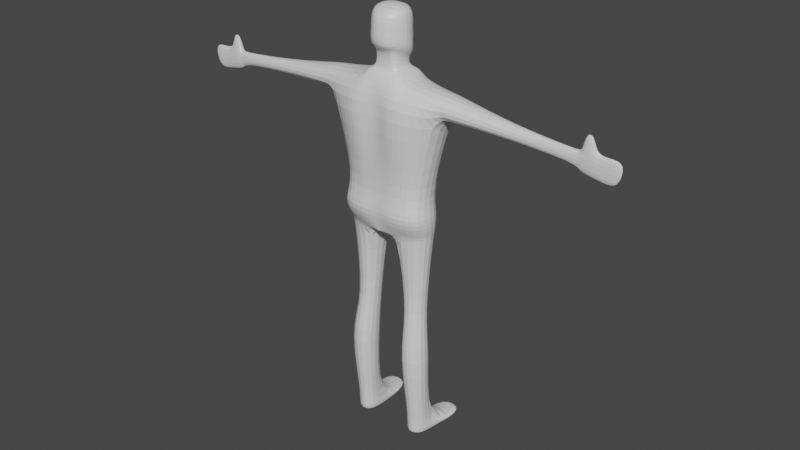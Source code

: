 # Source: slenderBody.blend  (saved by Blender 2.93.21; exported with 4.5.12 LTS)
import bpy
from mathutils import Matrix  # noqa: F401  (used for matrix-valued properties, if any)

bpy.ops.wm.read_factory_settings(use_empty=True)
scene = bpy.context.scene
scene.name = 'Scene'

# ---- collections
col_collection = bpy.data.collections.new('Collection'); scene.collection.children.link(col_collection)

# ---- materials (node trees are filled in below, after node groups)
mat_material = bpy.data.materials.new('Material')
mat_material.alpha_threshold = 0.0
mat_material.use_transparent_shadow = False
mat_material.line_color = (0.0, 0.0, 0.0, 1.0)

# ---- material node trees
mat_material.use_nodes = True; mat_material.node_tree.nodes.clear()
_N = mat_material.node_tree.nodes; _L = mat_material.node_tree.links
n0 = _N.new('ShaderNodeOutputMaterial'); n0.name = 'Material Output'; n0.location = (300, 300)
n1 = _N.new('ShaderNodeBsdfPrincipled'); n1.name = 'Principled BSDF'; n1.location = (10, 300)
n1.distribution = 'GGX'
n1.subsurface_method = 'BURLEY'
n1.inputs[2].default_value = 0.4
n1.inputs[3].default_value = 1.45
n1.inputs[27].default_value = (0.0, 0.0, 0.0, 1.0)
n1.inputs[28].default_value = 1.0
_L.new(n1.outputs[0], n0.inputs[0])
n0.is_active_output = True

# ---- world
world_world = bpy.data.worlds.new('World'); scene.world = world_world
world_world.use_nodes = True; world_world.node_tree.nodes.clear()
_N = world_world.node_tree.nodes; _L = world_world.node_tree.links
n0 = _N.new('ShaderNodeOutputWorld'); n0.name = 'World Output'; n0.location = (300, 300)
n1 = _N.new('ShaderNodeBackground'); n1.name = 'Background'; n1.location = (10, 300)
n1.inputs[0].default_value = (0.05088, 0.05088, 0.05088, 1.0)
_L.new(n1.outputs[0], n0.inputs[0])
n0.is_active_output = True
world_world.color = (0.05088, 0.05088, 0.05088)
world_world.use_sun_shadow = False
world_world.sun_shadow_jitter_overblur = 0.0

# ---- meshes
me_cube = bpy.data.meshes.new('Cube')
me_cube.from_pydata([(1.181, 0.4852, 0.8673), (0.759, 0.495, -1.0), (1.181, -0.4852, 0.8673), (0.759, -0.495, -1.0), (0.0, 0.7497, -1.0), (0.0, -0.7347, 0.9454), (0.0, -0.7497, -1.0), (0.0, 0.7347, 0.9454), (0.3532, -0.6597, -1.0), (0.4171, 0.6466, 0.9454), (0.3532, 0.6597, -1.0), (0.4171, -0.6466, 0.9454), (0.4171, -0.5134, 1.024), (0.0, -0.5834, 1.024), (0.0, 0.5834, 1.024), (0.4171, 0.5134, 1.024), (1.14, 0.6232, 0.4478), (1.14, -0.6232, 0.4478), (0.0, 0.9438, 0.5506), (0.0, -0.9438, 0.5506), (0.4989, -1.259, 0.5506), (0.4027, 0.8305, 0.5506), (0.3532, -0.6597, -1.733), (0.8481, -0.495, -1.733), (0.8481, 0.495, -1.733), (0.3532, 0.6597, -1.733), (0.0, 0.7497, -1.733), (0.0, -0.7497, -1.733), (0.1963, -0.6597, -1.819), (0.8323, -0.495, -1.774), (0.8323, 0.495, -1.774), (0.1963, 0.6597, -1.819), (0.0, 0.7497, -1.774), (0.0, -0.7497, -1.774), (0.0, -0.8833, -1.367), (0.3532, -1.047, -1.367), (0.3532, 0.6597, -1.367), (0.0, 0.7497, -1.367), (0.9049, -0.8821, -1.367), (0.9049, 0.495, -1.367), (0.338, -0.6369, -5.864), (0.8436, -0.4779, -5.853), (0.8436, 0.4779, -5.853), (0.338, 0.6369, -5.864), (3.553, 0.1633, 0.5929), (3.553, -0.1213, 0.5929), (3.519, 0.1145, 0.2312), (3.519, -0.1145, 0.2312), (1.211, -0.6232, 0.4409), (1.252, -0.4852, 0.8604), (1.211, 0.6232, 0.4409), (1.252, 0.4852, 0.8604), (2.313, -0.2751, 0.4219), (2.313, 0.2751, 0.4219), (2.333, -0.2142, 0.6665), (2.333, 0.2142, 0.6665), (4.299, 0.07807, 0.5894), (4.299, -0.07807, 0.5894), (4.197, 0.07368, 0.1182), (4.197, -0.07368, 0.1182), (3.729, 0.1145, 0.1888), (3.729, -0.1145, 0.1888), (3.789, 0.1633, 0.5916), (3.789, -0.1213, 0.5916), (3.608, 0.06606, 0.8692), (3.608, -0.06606, 0.8692), (3.736, -0.06606, 0.8685), (3.736, 0.06606, 0.8685), (3.931, 0.07368, 0.1481), (4.014, 0.07807, 0.5903), (3.931, -0.07368, 0.1481), (4.014, -0.07807, 0.5903), (3.506, -0.108, 0.3278), (3.506, 0.108, 0.3278), (3.527, -0.1144, 0.5629), (3.527, 0.1144, 0.5629), (0.3614, 0.3843, -3.47), (0.3614, -0.3843, -3.47), (0.6743, -0.2884, -3.449), (0.6743, 0.2884, -3.449), (0.317, 0.372, -4.062), (0.8726, 0.2791, -4.044), (0.317, -0.8925, -4.062), (0.8726, -0.7997, -4.044), (0.445, 0.3381, -5.695), (0.7374, 0.2537, -5.688), (0.445, -0.3863, -5.695), (0.7374, -0.3019, -5.688), (1.09, 1.731, -5.808), (0.2914, 1.89, -5.819), (0.4603, 1.87, -5.715), (0.9222, 1.786, -5.708), (0.2201, -0.3627, 1.078), (0.0, -0.4122, 1.078), (0.0, 0.4122, 1.078), (0.2201, 0.3627, 1.078), (0.2201, -0.3627, 1.405), (0.0, -0.4122, 1.405), (0.0, 0.4122, 1.228), (0.2201, 0.3627, 1.228), (0.3455, -0.2389, 2.036), (0.0, -0.611, 2.129), (0.0, 0.611, 2.129), (0.3455, 0.2389, 2.036), (0.0, 0.7763, 1.288), (0.3455, 0.3035, 1.288), (0.3455, -0.3035, 1.465), (0.0, -0.7763, 1.465), (0.1712, 0.7061, -1.0), (0.2021, -0.692, 0.9454), (0.1712, -0.7061, -1.0), (0.2021, 0.692, 0.9454), (0.2021, -0.5495, 1.024), (0.1067, -0.3882, 1.405), (0.2021, 0.5495, 1.024), (0.1952, 0.8889, 0.5506), (0.2418, -1.097, 0.5506), (0.1712, 0.7061, -1.733), (0.1712, -0.7061, -1.733), (0.09514, 0.7061, -1.795), (0.09514, -0.7061, -1.795), (0.1712, -0.9625, -1.367), (0.1712, 0.7061, -1.367), (0.1067, -0.3882, 1.078), (0.1067, 0.3882, 1.078), (0.1067, 0.3882, 1.228), (0.1674, -0.5576, 2.129), (0.1674, 0.5576, 2.129), (0.1674, -0.7086, 1.465), (0.03195, 0.7471, 1.288), (0.0, 0.7003, 1.704), (0.0, -0.7003, 1.771), (0.3455, 0.2738, 1.675), (0.3455, -0.2738, 1.771), (0.1674, -0.6391, 1.771), (0.03195, 0.6777, 1.704), (0.3455, 0.275, 1.533), (0.3455, -0.275, 1.632), (0.0, 0.7032, 1.533), (0.0, -0.7032, 1.759), (0.1674, -0.6418, 1.759), (0.03195, 0.6804, 1.533), (0.0, 0.8456, 1.548), (0.0, -0.703, 1.76), (0.1674, -0.6416, 1.76), (0.03195, 0.8228, 1.548), (0.3455, 0.2749, 1.546), (0.3455, -0.2749, 1.644)], [], [(122, 36, 25, 117), (74, 72, 47, 45), (21, 9, 0, 16), (116, 109, 5, 19), (111, 7, 14, 114), (0, 9, 11, 2), (17, 2, 11, 20), (115, 111, 9, 21), (121, 34, 27, 118), (114, 14, 94, 124), (108, 115, 21, 10), (109, 11, 12, 112), (11, 9, 15, 12), (3, 17, 20, 8), (110, 116, 19, 6), (10, 21, 16, 1), (1, 16, 17, 3), (27, 26, 32, 33), (25, 24, 30, 31), (3, 8, 35, 38), (39, 38, 23, 24), (36, 39, 24, 25), (38, 35, 22, 23), (86, 84, 43, 40), (119, 31, 28, 120), (24, 23, 29, 30), (118, 27, 33, 120), (117, 25, 31, 119), (23, 22, 28, 29), (10, 1, 39, 36), (1, 3, 38, 39), (110, 6, 34, 121), (108, 10, 36, 122), (43, 42, 41, 40), (87, 86, 40, 41), (43, 84, 90, 89), (85, 87, 41, 42), (70, 68, 58, 59), (72, 73, 46, 47), (75, 74, 45, 44), (73, 75, 44, 46), (16, 0, 51, 50), (0, 2, 49, 51), (17, 16, 50, 48), (2, 17, 48, 49), (50, 51, 55, 53), (51, 49, 54, 55), (48, 50, 53, 52), (49, 48, 52, 54), (58, 56, 57, 59), (68, 69, 56, 58), (71, 70, 59, 57), (69, 71, 57, 56), (45, 63, 66, 65), (45, 47, 61, 63), (46, 44, 62, 60), (47, 46, 60, 61), (64, 65, 66, 67), (63, 62, 67, 66), (62, 44, 64, 67), (44, 45, 65, 64), (62, 63, 71, 69), (63, 61, 70, 71), (60, 62, 69, 68), (61, 60, 68, 70), (53, 55, 75, 73), (55, 54, 74, 75), (52, 53, 73, 72), (54, 52, 72, 74), (30, 29, 78, 79), (31, 30, 79, 76), (29, 28, 77, 78), (28, 31, 76, 77), (79, 78, 83, 81), (76, 79, 81, 80), (78, 77, 82, 83), (77, 76, 80, 82), (81, 83, 87, 85), (80, 81, 85, 84), (83, 82, 86, 87), (82, 80, 84, 86), (90, 91, 88, 89), (42, 43, 89, 88), (85, 42, 88, 91), (84, 85, 91, 90), (124, 94, 98, 125), (112, 12, 92, 123), (12, 15, 95, 92), (135, 130, 102, 127), (123, 92, 96, 113), (92, 95, 99, 96), (127, 102, 101, 126), (133, 132, 103, 100), (113, 96, 106, 128), (134, 133, 100, 126), (96, 99, 105, 106), (125, 98, 104, 129), (99, 125, 129, 105), (131, 134, 126, 101), (97, 113, 128, 107), (103, 127, 126, 100), (93, 123, 113, 97), (132, 135, 127, 103), (13, 112, 123, 93), (95, 124, 125, 99), (4, 108, 122, 37), (8, 110, 121, 35), (26, 117, 119, 32), (22, 118, 120, 28), (32, 119, 120, 33), (8, 20, 116, 110), (5, 109, 112, 13), (4, 18, 115, 108), (15, 114, 124, 95), (35, 121, 118, 22), (18, 7, 111, 115), (9, 111, 114, 15), (20, 11, 109, 116), (37, 122, 117, 26), (146, 145, 135, 132), (143, 144, 134, 131), (144, 147, 133, 134), (147, 146, 132, 133), (145, 142, 130, 135), (129, 104, 138, 141), (106, 105, 136, 137), (128, 106, 137, 140), (107, 128, 140, 139), (105, 129, 141, 136), (141, 138, 142, 145), (137, 136, 146, 147), (140, 137, 147, 144), (139, 140, 144, 143), (136, 141, 145, 146)])
_uv = me_cube.uv_layers.new(name='UVMap')
_uv.uv.foreach_set('vector', [0.375, 0.3964, 0.375, 0.4192, 0.375, 0.4192, 0.375, 0.3964, 0.625, 0.75, 0.5688, 0.75, 0.5688, 0.75, 0.625, 0.75, 0.5688, 0.4192, 0.625, 0.4192, 0.625, 0.5, 0.5688, 0.5, 0.5688, 0.8536, 0.625, 0.8536, 0.625, 0.875, 0.5688, 0.875, 0.625, 0.3964, 0.625, 0.375, 0.625, 0.375, 0.625, 0.3964, 0.625, 0.5, 0.7058, 0.5, 0.7058, 0.75, 0.625, 0.75, 0.5688, 0.75, 0.625, 0.75, 0.625, 0.8308, 0.5688, 0.8308, 0.5688, 0.3964, 0.625, 0.3964, 0.625, 0.4192, 0.5688, 0.4192, 0.375, 0.8536, 0.375, 0.875, 0.375, 0.875, 0.375, 0.8536, 0.625, 0.3964, 0.625, 0.375, 0.625, 0.375, 0.625, 0.3964, 0.375, 0.3964, 0.5688, 0.3964, 0.5688, 0.4192, 0.375, 0.4192, 0.625, 0.8536, 0.625, 0.8308, 0.625, 0.8308, 0.625, 0.8536, 0.7058, 0.75, 0.7058, 0.5, 0.7058, 0.5, 0.7058, 0.75, 0.375, 0.75, 0.5688, 0.75, 0.5688, 0.8308, 0.375, 0.8308, 0.375, 0.8536, 0.5688, 0.8536, 0.5688, 0.875, 0.375, 0.875, 0.375, 0.4192, 0.5688, 0.4192, 0.5688, 0.5, 0.375, 0.5, 0.375, 0.5, 0.5688, 0.5, 0.5688, 0.75, 0.375, 0.75, 0.0, 0.0, 0.0, 0.0, 0.0, 0.0, 0.0, 0.0, 0.375, 0.4192, 0.375, 0.5, 0.375, 0.5, 0.375, 0.4192, 0.375, 0.75, 0.375, 0.8308, 0.375, 0.8308, 0.375, 0.75, 0.375, 0.5, 0.375, 0.75, 0.375, 0.75, 0.375, 0.5, 0.375, 0.4192, 0.375, 0.5, 0.375, 0.5, 0.375, 0.4192, 0.375, 0.75, 0.375, 0.8308, 0.375, 0.8308, 0.375, 0.75, 0.2942, 0.75, 0.2942, 0.5, 0.2942, 0.5, 0.2942, 0.75, 0.2714, 0.5, 0.2942, 0.5, 0.2942, 0.75, 0.2714, 0.75, 0.375, 0.5, 0.375, 0.75, 0.375, 0.75, 0.375, 0.5, 0.375, 0.8536, 0.375, 0.875, 0.375, 0.875, 0.375, 0.8536, 0.375, 0.3964, 0.375, 0.4192, 0.375, 0.4192, 0.375, 0.3964, 0.375, 0.75, 0.375, 0.8308, 0.375, 0.8308, 0.375, 0.75, 0.375, 0.4192, 0.375, 0.5, 0.375, 0.5, 0.375, 0.4192, 0.375, 0.5, 0.375, 0.75, 0.375, 0.75, 0.375, 0.5, 0.375, 0.8536, 0.375, 0.875, 0.375, 0.875, 0.375, 0.8536, 0.375, 0.3964, 0.375, 0.4192, 0.375, 0.4192, 0.375, 0.3964, 0.2942, 0.5, 0.375, 0.5, 0.375, 0.75, 0.2942, 0.75, 0.375, 0.75, 0.375, 0.8308, 0.375, 0.8308, 0.375, 0.75, 0.2942, 0.5, 0.2942, 0.5, 0.2942, 0.5, 0.2942, 0.5, 0.375, 0.5, 0.375, 0.75, 0.375, 0.75, 0.375, 0.5, 0.5688, 0.75, 0.5688, 0.5, 0.5688, 0.5, 0.5688, 0.75, 0.5688, 0.75, 0.5688, 0.5, 0.5688, 0.5, 0.5688, 0.75, 0.625, 0.5, 0.625, 0.75, 0.625, 0.75, 0.625, 0.5, 0.5688, 0.5, 0.625, 0.5, 0.625, 0.5, 0.5688, 0.5, 0.5688, 0.5, 0.625, 0.5, 0.625, 0.5, 0.5688, 0.5, 0.625, 0.5, 0.625, 0.75, 0.625, 0.75, 0.625, 0.5, 0.5688, 0.75, 0.5688, 0.5, 0.5688, 0.5, 0.5688, 0.75, 0.625, 0.75, 0.5688, 0.75, 0.5688, 0.75, 0.625, 0.75, 0.5688, 0.5, 0.625, 0.5, 0.625, 0.5, 0.5688, 0.5, 0.625, 0.5, 0.625, 0.75, 0.625, 0.75, 0.625, 0.5, 0.5688, 0.75, 0.5688, 0.5, 0.5688, 0.5, 0.5688, 0.75, 0.625, 0.75, 0.5688, 0.75, 0.5688, 0.75, 0.625, 0.75, 0.5688, 0.5, 0.625, 0.5, 0.625, 0.75, 0.5688, 0.75, 0.5688, 0.5, 0.625, 0.5, 0.625, 0.5, 0.5688, 0.5, 0.625, 0.75, 0.5688, 0.75, 0.5688, 0.75, 0.625, 0.75, 0.625, 0.5, 0.625, 0.75, 0.625, 0.75, 0.625, 0.5, 0.625, 0.75, 0.625, 0.75, 0.625, 0.75, 0.625, 0.75, 0.625, 0.75, 0.5688, 0.75, 0.5688, 0.75, 0.625, 0.75, 0.5688, 0.5, 0.625, 0.5, 0.625, 0.5, 0.5688, 0.5, 0.5688, 0.75, 0.5688, 0.5, 0.5688, 0.5, 0.5688, 0.75, 0.625, 0.5, 0.625, 0.75, 0.625, 0.75, 0.625, 0.5, 0.625, 0.75, 0.625, 0.5, 0.625, 0.5, 0.625, 0.75, 0.625, 0.5, 0.625, 0.5, 0.625, 0.5, 0.625, 0.5, 0.625, 0.5, 0.625, 0.75, 0.625, 0.75, 0.625, 0.5, 0.625, 0.5, 0.625, 0.75, 0.625, 0.75, 0.625, 0.5, 0.625, 0.75, 0.5688, 0.75, 0.5688, 0.75, 0.625, 0.75, 0.5688, 0.5, 0.625, 0.5, 0.625, 0.5, 0.5688, 0.5, 0.5688, 0.75, 0.5688, 0.5, 0.5688, 0.5, 0.5688, 0.75, 0.5688, 0.5, 0.625, 0.5, 0.625, 0.5, 0.5688, 0.5, 0.625, 0.5, 0.625, 0.75, 0.625, 0.75, 0.625, 0.5, 0.5688, 0.75, 0.5688, 0.5, 0.5688, 0.5, 0.5688, 0.75, 0.625, 0.75, 0.5688, 0.75, 0.5688, 0.75, 0.625, 0.75, 0.375, 0.5, 0.375, 0.75, 0.375, 0.75, 0.375, 0.5, 0.375, 0.4192, 0.375, 0.5, 0.375, 0.5, 0.375, 0.4192, 0.375, 0.75, 0.375, 0.8308, 0.375, 0.8308, 0.375, 0.75, 0.2942, 0.75, 0.2942, 0.5, 0.2942, 0.5, 0.2942, 0.75, 0.375, 0.5, 0.375, 0.75, 0.375, 0.75, 0.375, 0.5, 0.375, 0.4192, 0.375, 0.5, 0.375, 0.5, 0.375, 0.4192, 0.375, 0.75, 0.375, 0.8308, 0.375, 0.8308, 0.375, 0.75, 0.2942, 0.75, 0.2942, 0.5, 0.2942, 0.5, 0.2942, 0.75, 0.375, 0.5, 0.375, 0.75, 0.375, 0.75, 0.375, 0.5, 0.375, 0.4192, 0.375, 0.5, 0.375, 0.5, 0.375, 0.4192, 0.375, 0.75, 0.375, 0.8308, 0.375, 0.8308, 0.375, 0.75, 0.2942, 0.75, 0.2942, 0.5, 0.2942, 0.5, 0.2942, 0.75, 0.375, 0.4192, 0.375, 0.5, 0.375, 0.5, 0.375, 0.4192, 0.375, 0.5, 0.2942, 0.5, 0.2942, 0.5, 0.375, 0.5, 0.375, 0.5, 0.375, 0.5, 0.375, 0.5, 0.375, 0.5, 0.375, 0.4192, 0.375, 0.5, 0.375, 0.5, 0.375, 0.4192, 0.625, 0.3964, 0.625, 0.375, 0.625, 0.375, 0.625, 0.3964, 0.625, 0.8536, 0.625, 0.8308, 0.625, 0.8308, 0.625, 0.8536, 0.7058, 0.75, 0.7058, 0.5, 0.7058, 0.5, 0.7058, 0.75, 0.625, 0.3964, 0.625, 0.375, 0.625, 0.375, 0.625, 0.3964, 0.625, 0.8536, 0.625, 0.8308, 0.625, 0.8308, 0.625, 0.8536, 0.7058, 0.75, 0.7058, 0.5, 0.7058, 0.5, 0.7058, 0.75, 0.7286, 0.5, 0.75, 0.5, 0.75, 0.75, 0.7286, 0.75, 0.7058, 0.75, 0.7058, 0.5, 0.7058, 0.5, 0.7058, 0.75, 0.625, 0.8536, 0.625, 0.8308, 0.625, 0.8308, 0.625, 0.8536, 0.625, 0.8536, 0.625, 0.8308, 0.625, 0.8308, 0.625, 0.8536, 0.7058, 0.75, 0.7058, 0.5, 0.7058, 0.5, 0.7058, 0.75, 0.625, 0.3964, 0.625, 0.375, 0.625, 0.375, 0.625, 0.3964, 0.625, 0.4192, 0.625, 0.3964, 0.625, 0.3964, 0.625, 0.4192, 0.625, 0.875, 0.625, 0.8536, 0.625, 0.8536, 0.625, 0.875, 0.625, 0.875, 0.625, 0.8536, 0.625, 0.8536, 0.625, 0.875, 0.7058, 0.5, 0.7286, 0.5, 0.7286, 0.75, 0.7058, 0.75, 0.625, 0.875, 0.625, 0.8536, 0.625, 0.8536, 0.625, 0.875, 0.625, 0.4192, 0.625, 0.3964, 0.625, 0.3964, 0.625, 0.4192, 0.625, 0.875, 0.625, 0.8536, 0.625, 0.8536, 0.625, 0.875, 0.625, 0.4192, 0.625, 0.3964, 0.625, 0.3964, 0.625, 0.4192, 0.375, 0.375, 0.375, 0.3964, 0.375, 0.3964, 0.375, 0.375, 0.375, 0.8308, 0.375, 0.8536, 0.375, 0.8536, 0.375, 0.8308, 0.375, 0.375, 0.375, 0.3964, 0.375, 0.3964, 0.375, 0.375, 0.375, 0.8308, 0.375, 0.8536, 0.375, 0.8536, 0.375, 0.8308, 0.25, 0.5, 0.2714, 0.5, 0.2714, 0.75, 0.25, 0.75, 0.375, 0.8308, 0.5688, 0.8308, 0.5688, 0.8536, 0.375, 0.8536, 0.625, 0.875, 0.625, 0.8536, 0.625, 0.8536, 0.625, 0.875, 0.375, 0.375, 0.5688, 0.375, 0.5688, 0.3964, 0.375, 0.3964, 0.625, 0.4192, 0.625, 0.3964, 0.625, 0.3964, 0.625, 0.4192, 0.375, 0.8308, 0.375, 0.8536, 0.375, 0.8536, 0.375, 0.8308, 0.5688, 0.375, 0.625, 0.375, 0.625, 0.3964, 0.5688, 0.3964, 0.625, 0.4192, 0.625, 0.3964, 0.625, 0.3964, 0.625, 0.4192, 0.5688, 0.8308, 0.625, 0.8308, 0.625, 0.8536, 0.5688, 0.8536, 0.375, 0.375, 0.375, 0.3964, 0.375, 0.3964, 0.375, 0.375, 0.625, 0.4192, 0.625, 0.3964, 0.625, 0.3964, 0.625, 0.4192, 0.625, 0.875, 0.625, 0.8536, 0.625, 0.8536, 0.625, 0.875, 0.625, 0.8536, 0.625, 0.8308, 0.625, 0.8308, 0.625, 0.8536, 0.7058, 0.75, 0.7058, 0.5, 0.7058, 0.5, 0.7058, 0.75, 0.625, 0.3964, 0.625, 0.375, 0.625, 0.375, 0.625, 0.3964, 0.625, 0.3964, 0.625, 0.375, 0.625, 0.375, 0.625, 0.3964, 0.7058, 0.75, 0.7058, 0.5, 0.7058, 0.5, 0.7058, 0.75, 0.625, 0.8536, 0.625, 0.8308, 0.625, 0.8308, 0.625, 0.8536, 0.625, 0.875, 0.625, 0.8536, 0.625, 0.8536, 0.625, 0.875, 0.625, 0.4192, 0.625, 0.3964, 0.625, 0.3964, 0.625, 0.4192, 0.625, 0.3964, 0.625, 0.375, 0.625, 0.375, 0.625, 0.3964, 0.7058, 0.75, 0.7058, 0.5, 0.7058, 0.5, 0.7058, 0.75, 0.625, 0.8536, 0.625, 0.8308, 0.625, 0.8308, 0.625, 0.8536, 0.625, 0.875, 0.625, 0.8536, 0.625, 0.8536, 0.625, 0.875, 0.625, 0.4192, 0.625, 0.3964, 0.625, 0.3964, 0.625, 0.4192])
me_cube.materials.append(mat_material)
me_cube.use_remesh_preserve_volume = False
me_cube.use_remesh_preserve_attributes = False
me_cube.use_mirror_vertex_groups = False
me_cube.update()

# ---- objects
ob_cube = bpy.data.objects.new('Cube', me_cube)

# ---- transforms, parenting, visibility, modifiers, constraints
ob_cube.location = (0.0, 0.0, 5.861)
ob_cube.scale = (1.0, 0.5428, 1.0)
ob_cube.lock_rotations_4d = False
ob_cube.empty_display_type = 'ARROWS'
ob_cube.lineart.crease_threshold = 0.0
_m = ob_cube.modifiers.new('Mirror', 'MIRROR')
_m = ob_cube.modifiers.new('Subdivision', 'SUBSURF')

# ---- collection membership
col_collection.objects.link(ob_cube)

# ---- scene / render settings (as saved in the file)
scene.frame_start = 1; scene.frame_end = 250; scene.frame_set(1)
scene.render.engine = 'BLENDER_EEVEE_NEXT'
scene.cycles.use_denoising = False
scene.cycles.samples = 128
scene.cycles.sampling_pattern = 'TABULATED_SOBOL'
scene.cycles.use_adaptive_sampling = False
scene.cycles.use_light_tree = False
scene.view_settings.view_transform = 'Filmic'
bpy.context.view_layer.update()

# ---- added for rendering (the .blend has no active camera and no usable light): camera, sun
cam_auto = bpy.data.cameras.new('AutoCamera')
cam_auto.lens = 50.0
cam_auto.sensor_width = 36.0
cam_auto.clip_end = 1000.0
ob_auto_camera = bpy.data.objects.new('AutoCamera', cam_auto)
scene.collection.objects.link(ob_auto_camera)
ob_auto_camera.location = (10.9761, -13.0002, 12.7743)
ob_auto_camera.rotation_euler = (1.09748, -7.21219e-08, 0.694738)
scene.camera = ob_auto_camera
light_auto_sun = bpy.data.lights.new('AutoSun', 'SUN')
light_auto_sun.energy = 3.0
light_auto_sun.angle = 0.0523599
ob_auto_sun = bpy.data.objects.new('AutoSun', light_auto_sun)
scene.collection.objects.link(ob_auto_sun)
ob_auto_sun.rotation_euler = (0.872665, 0.174533, 0.523599)
bpy.context.view_layer.update()
